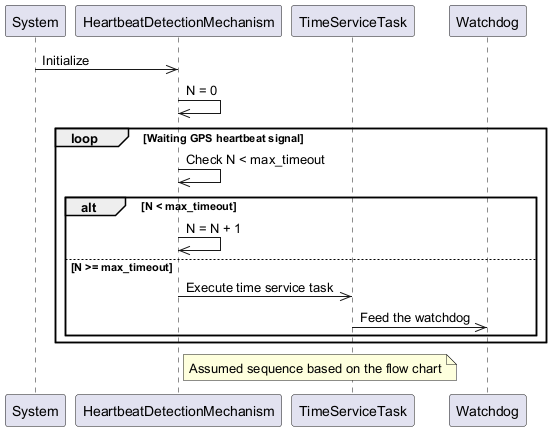

The diagram above was rendered by PlantUML. Its source (embedded in the PNG):
@startuml
participant System
participant HeartbeatDetectionMechanism
participant TimeServiceTask
participant Watchdog
System->>HeartbeatDetectionMechanism: Initialize
HeartbeatDetectionMechanism->>HeartbeatDetectionMechanism: N = 0
loop Waiting GPS heartbeat signal
    HeartbeatDetectionMechanism->>HeartbeatDetectionMechanism: Check N < max_timeout
    alt N < max_timeout
        HeartbeatDetectionMechanism->>HeartbeatDetectionMechanism: N = N + 1
    else N >= max_timeout
        HeartbeatDetectionMechanism->>TimeServiceTask: Execute time service task
        TimeServiceTask->>Watchdog: Feed the watchdog
    end
end
note right of HeartbeatDetectionMechanism: Assumed sequence based on the flow chart
@enduml